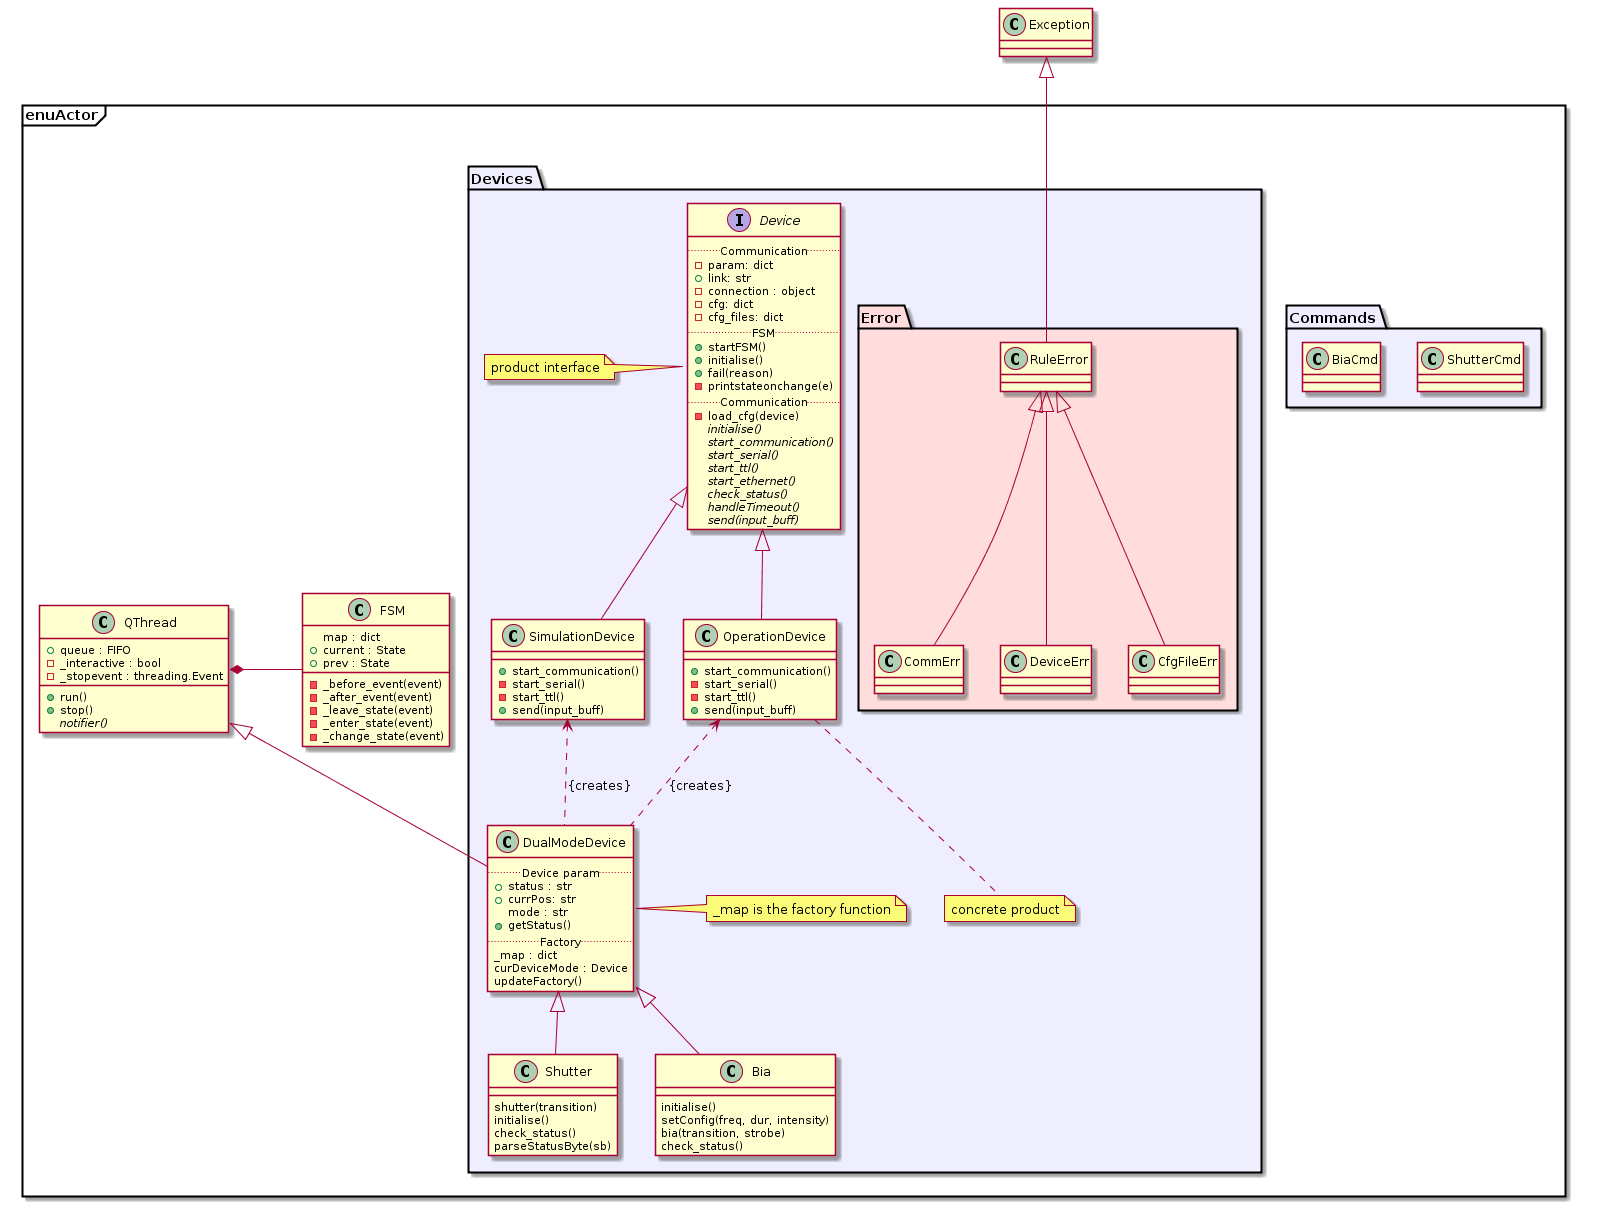

The diagram above was rendered by PlantUML. Its source (embedded in the PNG):
@startuml
scale 1600 width
package enuActor <<Frame>> {
   class QThread
   class FSM
   package "Devices" #EEEEFF {
      class Shutter
      class Bia
      class Error
      interface Device {
        .. Communication ..
        -param: dict
        +link: str
        -connection : object
        -cfg: dict
        -cfg_files: dict
        .. FSM ..
        +startFSM()
        +initialise()
        +fail(reason)
        -printstateonchange(e)
        .. Communication ..
        -load_cfg(device)
        {abstract} initialise()
        {abstract} start_communication()
        {abstract} start_serial()
        {abstract} start_ttl()
        {abstract} start_ethernet()
        {abstract} check_status()
        {abstract} handleTimeout()
        {abstract} send(input_buff)
      }

      Note left of Device : product interface

      class DualModeDevice {
        .. Device param ..
        +status : str
        +currPos: str
        mode : str
        +getStatus()
        .. Factory ..
        _map : dict
        curDeviceMode : Device
        updateFactory()
      }
      Note right of DualModeDevice :_map is the factory function

      class SimulationDevice {
         +start_communication()
         -start_serial()
         -start_ttl()
         +send(input_buff)
      }
      class OperationDevice
      Package "Error" #FFDDDD {
         class RuleError
         class CommErr
         class DeviceErr
         class CfgFileErr
      }

      Note bottom of OperationDevice : concrete product

   }
   package "Commands" #EEEEFF {
      class ShutterCmd
      class BiaCmd
   }
}
QThread *- FSM

QThread : +queue : FIFO
QThread : -_interactive : bool
QThread : -_stopevent : threading.Event
QThread : +run()
QThread : +stop()
QThread : {abstract} notifier()

QThread <|-- DualModeDevice

DualModeDevice <|-- Shutter
DualModeDevice <|-- Bia

Device <|-- OperationDevice
Device <|-- SimulationDevice

OperationDevice : +start_communication()
OperationDevice : -start_serial()
OperationDevice : -start_ttl()
OperationDevice : +send(input_buff)


OperationDevice <.. DualModeDevice : {creates}
SimulationDevice <.. DualModeDevice: {creates}


Shutter : shutter(transition)
Shutter : initialise()
Shutter : check_status()
Shutter : parseStatusByte(sb)

Bia : initialise()
Bia : setConfig(freq, dur, intensity)
Bia : bia(transition, strobe)
Bia : check_status()

FSM : map : dict
FSM : +current : State
FSM : +prev : State
FSM : -_before_event(event)
FSM : -_after_event(event)
FSM : -_leave_state(event)
FSM : -_enter_state(event)
FSM : -_change_state(event)

Exception <|-- RuleError
RuleError <|-- CommErr
RuleError <|-- DeviceErr
RuleError <|-- CfgFileErr
@enduml